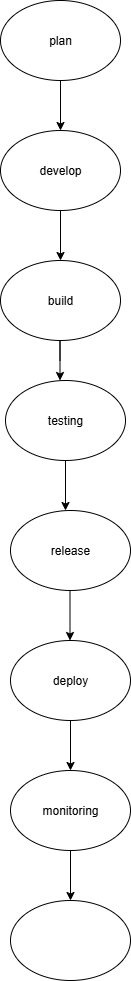

The diagram above was exported from draw.io. Its source (the exported page's mxGraphModel, read from the mxfile embedded in the PNG):
<mxGraphModel dx="872" dy="473" grid="1" gridSize="10" guides="1" tooltips="1" connect="1" arrows="1" fold="1" page="1" pageScale="1" pageWidth="850" pageHeight="1100" math="0" shadow="0">
  <root>
    <mxCell id="0" />
    <mxCell id="1" parent="0" />
    <mxCell id="lD_yKn6Q6wr9PXRoSV94-2" value="plan" style="ellipse;whiteSpace=wrap;html=1;" parent="1" vertex="1">
      <mxGeometry x="360" width="120" height="80" as="geometry" />
    </mxCell>
    <mxCell id="8qwTLr4Dtt0Y9YwHr86--2" value="" style="endArrow=classic;html=1;rounded=0;exitX=0.5;exitY=1;exitDx=0;exitDy=0;" edge="1" parent="1" source="lD_yKn6Q6wr9PXRoSV94-2">
      <mxGeometry width="50" height="50" relative="1" as="geometry">
        <mxPoint x="400" y="270" as="sourcePoint" />
        <mxPoint x="420" y="130" as="targetPoint" />
      </mxGeometry>
    </mxCell>
    <mxCell id="8qwTLr4Dtt0Y9YwHr86--3" value="develop" style="ellipse;whiteSpace=wrap;html=1;" vertex="1" parent="1">
      <mxGeometry x="360" y="130" width="120" height="80" as="geometry" />
    </mxCell>
    <mxCell id="8qwTLr4Dtt0Y9YwHr86--4" value="" style="endArrow=classic;html=1;rounded=0;exitX=0.5;exitY=1;exitDx=0;exitDy=0;" edge="1" parent="1" source="8qwTLr4Dtt0Y9YwHr86--3">
      <mxGeometry width="50" height="50" relative="1" as="geometry">
        <mxPoint x="400" y="270" as="sourcePoint" />
        <mxPoint x="420" y="260" as="targetPoint" />
      </mxGeometry>
    </mxCell>
    <mxCell id="8qwTLr4Dtt0Y9YwHr86--5" value="build" style="ellipse;whiteSpace=wrap;html=1;" vertex="1" parent="1">
      <mxGeometry x="360" y="260" width="120" height="80" as="geometry" />
    </mxCell>
    <mxCell id="8qwTLr4Dtt0Y9YwHr86--6" value="" style="endArrow=classic;html=1;rounded=0;" edge="1" parent="1">
      <mxGeometry width="50" height="50" relative="1" as="geometry">
        <mxPoint x="419.5" y="360" as="sourcePoint" />
        <mxPoint x="419.5" y="380" as="targetPoint" />
        <Array as="points">
          <mxPoint x="419.5" y="340" />
        </Array>
      </mxGeometry>
    </mxCell>
    <mxCell id="8qwTLr4Dtt0Y9YwHr86--8" value="testing" style="ellipse;whiteSpace=wrap;html=1;" vertex="1" parent="1">
      <mxGeometry x="365" y="380" width="120" height="80" as="geometry" />
    </mxCell>
    <mxCell id="8qwTLr4Dtt0Y9YwHr86--10" value="" style="endArrow=classic;html=1;rounded=0;exitX=0.5;exitY=1;exitDx=0;exitDy=0;" edge="1" parent="1" source="8qwTLr4Dtt0Y9YwHr86--8">
      <mxGeometry width="50" height="50" relative="1" as="geometry">
        <mxPoint x="390" y="520" as="sourcePoint" />
        <mxPoint x="425" y="510" as="targetPoint" />
      </mxGeometry>
    </mxCell>
    <mxCell id="8qwTLr4Dtt0Y9YwHr86--11" value="release" style="ellipse;whiteSpace=wrap;html=1;" vertex="1" parent="1">
      <mxGeometry x="370" y="510" width="120" height="80" as="geometry" />
    </mxCell>
    <mxCell id="8qwTLr4Dtt0Y9YwHr86--14" value="" style="endArrow=classic;html=1;rounded=0;" edge="1" parent="1">
      <mxGeometry width="50" height="50" relative="1" as="geometry">
        <mxPoint x="429.5" y="590" as="sourcePoint" />
        <mxPoint x="429.5" y="640" as="targetPoint" />
      </mxGeometry>
    </mxCell>
    <mxCell id="8qwTLr4Dtt0Y9YwHr86--15" value="deploy" style="ellipse;whiteSpace=wrap;html=1;" vertex="1" parent="1">
      <mxGeometry x="370" y="640" width="120" height="80" as="geometry" />
    </mxCell>
    <mxCell id="8qwTLr4Dtt0Y9YwHr86--16" value="" style="endArrow=classic;html=1;rounded=0;exitX=0.5;exitY=1;exitDx=0;exitDy=0;" edge="1" parent="1" source="8qwTLr4Dtt0Y9YwHr86--15">
      <mxGeometry width="50" height="50" relative="1" as="geometry">
        <mxPoint x="430" y="730" as="sourcePoint" />
        <mxPoint x="430" y="770" as="targetPoint" />
        <Array as="points" />
      </mxGeometry>
    </mxCell>
    <mxCell id="8qwTLr4Dtt0Y9YwHr86--17" value="monitoring" style="ellipse;whiteSpace=wrap;html=1;" vertex="1" parent="1">
      <mxGeometry x="370" y="770" width="120" height="80" as="geometry" />
    </mxCell>
    <mxCell id="8qwTLr4Dtt0Y9YwHr86--18" value="" style="endArrow=classic;html=1;rounded=0;exitX=0.5;exitY=1;exitDx=0;exitDy=0;" edge="1" parent="1" source="8qwTLr4Dtt0Y9YwHr86--17">
      <mxGeometry width="50" height="50" relative="1" as="geometry">
        <mxPoint x="400" y="870" as="sourcePoint" />
        <mxPoint x="430" y="900" as="targetPoint" />
      </mxGeometry>
    </mxCell>
    <mxCell id="8qwTLr4Dtt0Y9YwHr86--19" value="" style="ellipse;whiteSpace=wrap;html=1;" vertex="1" parent="1">
      <mxGeometry x="370" y="900" width="120" height="80" as="geometry" />
    </mxCell>
  </root>
</mxGraphModel>